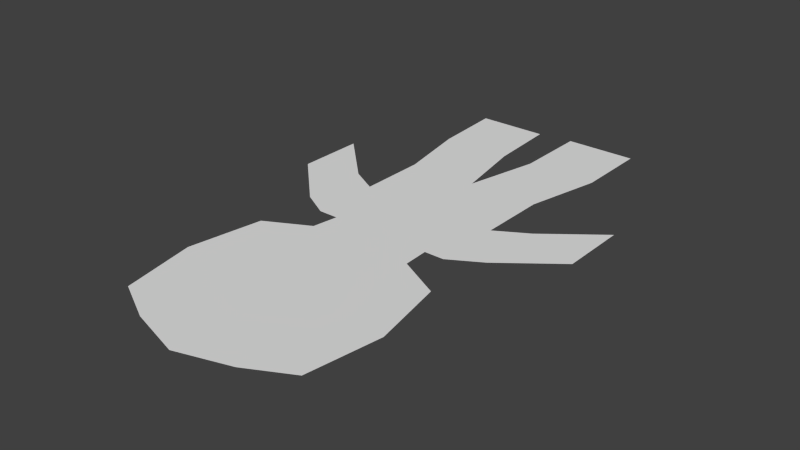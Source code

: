 # Source: placeholder_corpse.blend  (saved by Blender 2.68.0; exported with 4.5.12 LTS)
import bpy
from mathutils import Matrix  # noqa: F401  (used for matrix-valued properties, if any)

bpy.ops.wm.read_factory_settings(use_empty=True)
scene = bpy.context.scene
scene.name = 'Scene'

# ---- collections
col_collection_1 = bpy.data.collections.new('Collection 1'); scene.collection.children.link(col_collection_1)

# ---- world
world_world = bpy.data.worlds.new('World'); scene.world = world_world
world_world.color = (0.05088, 0.05088, 0.05088)
world_world.use_sun_shadow = False
world_world.sun_shadow_jitter_overblur = 0.0
world_world.cycles.sampling_method = 'MANUAL'
world_world.cycles.sample_map_resolution = 256

# ---- meshes
me_plane = bpy.data.meshes.new('Plane')
me_plane.from_pydata([(0.667, 1.227, 0.0), (-0.6613, 1.227, 0.0), (0.667, 2.506, 0.0), (-0.6613, 2.506, 0.0), (0.002832, 1.227, 0.0), (0.002832, 2.506, 0.0), (0.667, 1.866, 0.0), (-0.6613, 1.866, 0.0), (0.002832, 1.866, 0.0), (0.8215, -0.1855, 0.0), (0.1574, -0.1855, 0.0), (-0.8352, -0.1444, 0.0), (-0.171, -0.1444, 0.0), (1.493, 1.922, 0.0), (1.493, 1.282, 0.0), (-1.436, 1.861, 0.0), (-1.436, 1.222, 0.0), (-0.3292, 1.227, 0.0), (-0.4771, 2.506, 0.0), (0.667, 2.186, 0.0), (-0.6613, 1.547, 0.0), (0.3349, 1.227, 0.0), (0.4828, 2.506, 0.0), (0.667, 1.547, 0.0), (-0.6613, 2.186, 0.0), (0.002832, 2.186, 0.0), (0.002832, 1.547, 0.0), (-0.3292, 1.866, 0.0), (0.3349, 1.866, 0.0), (0.4895, -0.1855, 0.0), (0.1587, 0.5206, 0.0), (0.8229, 0.5206, 0.0), (-0.5031, -0.1444, 0.0), (-0.792, 0.5328, 0.0), (-0.1278, 0.5328, 0.0), (1.493, 1.602, 0.0), (0.9665, 1.692, 0.0), (0.9665, 2.332, 0.0), (-1.436, 1.541, 0.0), (-0.9265, 2.36, 0.0), (-0.9265, 1.721, 0.0), (0.3349, 2.186, 0.0), (-0.3292, 2.186, 0.0), (-0.3292, 1.547, 0.0), (0.3349, 1.547, 0.0), (0.4908, 0.5206, 0.0), (-0.4599, 0.5328, 0.0), (0.9665, 2.012, 0.0), (-0.9265, 2.041, 0.0), (-0.01241, 2.596, 0.0), (-0.9223, 2.959, 0.0), (0.904, 2.959, 0.0), (0.01734, 4.726, 0.0), (0.4932, 2.746, 0.0), (0.002467, 3.661, 0.0), (0.5886, 3.661, 0.0), (-0.5836, 3.661, 0.0), (-0.8991, 4.363, 0.0), (0.9272, 4.363, 0.0), (-0.5138, 2.746, 0.0), (-0.4882, 4.576, 0.0), (0.5187, 4.576, 0.0), (1.039, 3.661, 0.0), (-1.034, 3.661, 0.0)], [], [(41, 19, 2, 22), (42, 25, 5, 18), (43, 26, 8, 27), (44, 23, 6, 28), (45, 30, 10, 29), (46, 33, 11, 32), (47, 36, 14, 35), (48, 39, 15, 38), (25, 41, 22, 5), (8, 28, 41, 25), (28, 6, 19, 41), (24, 42, 18, 3), (7, 27, 42, 24), (27, 8, 25, 42), (20, 43, 27, 7), (1, 17, 43, 20), (17, 4, 26, 43), (26, 44, 28, 8), (4, 21, 44, 26), (21, 0, 23, 44), (31, 45, 29, 9), (0, 21, 45, 31), (21, 4, 30, 45), (34, 46, 32, 12), (4, 17, 46, 34), (17, 1, 33, 46), (37, 47, 35, 13), (2, 19, 47, 37), (19, 6, 36, 47), (40, 48, 38, 16), (7, 24, 48, 40), (24, 3, 39, 48), (49, 53, 55, 54), (22, 53, 49, 5), (55, 62, 58, 61), (56, 54, 52, 60), (54, 55, 61, 52), (53, 51, 62, 55), (63, 56, 60, 57), (50, 59, 56, 63), (59, 49, 54, 56), (59, 18, 5, 49)])
_ca = me_plane.color_attributes.new('Col', 'BYTE_COLOR', 'CORNER')
_ca.data.foreach_set('color', [0.0, 0.0, 0.0, 1.0, 0.0, 0.0, 0.0, 1.0, 0.0, 0.0, 0.0, 1.0, 0.0, 0.0, 0.0, 1.0, 0.0, 0.0, 0.0, 1.0, 0.0, 0.0, 0.0, 1.0, 0.0, 0.0, 0.0, 1.0, 0.0, 0.0, 0.0, 1.0, 0.0, 0.0, 0.0, 1.0, 0.0, 0.0, 0.0, 1.0, 0.0, 0.0, 0.0, 1.0, 0.0, 0.0, 0.0, 1.0, 0.0, 0.0, 0.0, 1.0, 0.0, 0.0, 0.0, 1.0, 0.0, 0.0, 0.0, 1.0, 0.0, 0.0, 0.0, 1.0, 0.0, 0.0, 0.0, 1.0, 0.0, 0.0, 0.0, 1.0, 0.0, 0.0, 0.0, 1.0, 0.0, 0.0, 0.0, 1.0, 0.0, 0.0, 0.0, 1.0, 0.0, 0.0, 0.0, 1.0, 0.0, 0.0, 0.0, 1.0, 0.0, 0.0, 0.0, 1.0, 0.0, 0.0, 0.0, 1.0, 0.0, 0.0, 0.0, 1.0, 0.0, 0.0, 0.0, 1.0, 0.0, 0.0, 0.0, 1.0, 0.0, 0.0, 0.0, 1.0, 0.0, 0.0, 0.0, 1.0, 0.0, 0.0, 0.0, 1.0, 0.0, 0.0, 0.0, 1.0, 0.0, 0.0, 0.0, 1.0, 0.0, 0.0, 0.0, 1.0, 0.0, 0.0, 0.0, 1.0, 0.0, 0.0, 0.0, 1.0, 0.0, 0.0, 0.0, 1.0, 0.0, 0.0, 0.0, 1.0, 0.0, 0.0, 0.0, 1.0, 0.0, 0.0, 0.0, 1.0, 0.0, 0.0, 0.0, 1.0, 0.0, 0.0, 0.0, 1.0, 0.0, 0.0, 0.0, 1.0, 0.0, 0.0, 0.0, 1.0, 0.0, 0.0, 0.0, 1.0, 0.0, 0.0, 0.0, 1.0, 0.0, 0.0, 0.0, 1.0, 0.0, 0.0, 0.0, 1.0, 0.0, 0.0, 0.0, 1.0, 0.0, 0.0, 0.0, 1.0, 0.0, 0.0, 0.0, 1.0, 0.0, 0.0, 0.0, 1.0, 0.0, 0.0, 0.0, 1.0, 0.0, 0.0, 0.0, 1.0, 0.0, 0.0, 0.0, 1.0, 0.0, 0.0, 0.0, 1.0, 0.0, 0.0, 0.0, 1.0, 0.0, 0.0, 0.0, 1.0, 0.0, 0.0, 0.0, 1.0, 0.0, 0.0, 0.0, 1.0, 0.0, 0.0, 0.0, 1.0, 0.0, 0.0, 0.0, 1.0, 0.0, 0.0, 0.0, 1.0, 0.0, 0.0, 0.0, 1.0, 0.0, 0.0, 0.0, 1.0, 0.0, 0.0, 0.0, 1.0, 0.0, 0.0, 0.0, 1.0, 0.0, 0.0, 0.0, 1.0, 0.0, 0.0, 0.0, 1.0, 0.0, 0.0, 0.0, 1.0, 0.0, 0.0, 0.0, 1.0, 0.0, 0.0, 0.0, 1.0, 0.0, 0.0, 0.0, 1.0, 0.0, 0.0, 0.0, 1.0, 0.0, 0.0, 0.0, 1.0, 0.0, 0.0, 0.0, 1.0, 0.0, 0.0, 0.0, 1.0, 0.0, 0.0, 0.0, 1.0, 0.0, 0.0, 0.0, 1.0, 0.0, 0.0, 0.0, 1.0, 0.0, 0.0, 0.0, 1.0, 0.0, 0.0, 0.0, 1.0, 0.0, 0.0, 0.0, 1.0, 0.0, 0.0, 0.0, 1.0, 0.0, 0.0, 0.0, 1.0, 0.0, 0.0, 0.0, 1.0, 0.0, 0.0, 0.0, 1.0, 0.0, 0.0, 0.0, 1.0, 0.0, 0.0, 0.0, 1.0, 0.0, 0.0, 0.0, 1.0, 0.0, 0.0, 0.0, 1.0, 0.0, 0.0, 0.0, 1.0, 0.0, 0.0, 0.0, 1.0, 0.0, 0.0, 0.0, 1.0, 0.0, 0.0, 0.0, 1.0, 0.0, 0.0, 0.0, 1.0, 0.0, 0.0, 0.0, 1.0, 0.0, 0.0, 0.0, 1.0, 0.0, 0.0, 0.0, 1.0, 0.0, 0.0, 0.0, 1.0, 0.0, 0.0, 0.0, 1.0, 0.0, 0.0, 0.0, 1.0, 0.0, 0.0, 0.0, 1.0, 0.0, 0.0, 0.0, 1.0, 0.0, 0.0, 0.0, 1.0, 0.0, 0.0, 0.0, 1.0, 0.0, 0.0, 0.0, 1.0, 0.0, 0.0, 0.0, 1.0, 0.0, 0.0, 0.0, 1.0, 0.0, 0.0, 0.0, 1.0, 0.0, 0.0, 0.0, 1.0, 0.0, 0.0, 0.0, 1.0, 0.0, 0.0, 0.0, 1.0, 0.0, 0.0, 0.0, 1.0, 0.0, 0.0, 0.0, 1.0, 0.0, 0.0, 0.0, 1.0, 0.0, 0.0, 0.0, 1.0, 0.0, 0.0, 0.0, 1.0, 0.0, 0.0, 0.0, 1.0, 0.0, 0.0, 0.0, 1.0, 0.0, 0.0, 0.0, 1.0, 0.0, 0.0, 0.0, 1.0, 0.0, 0.0, 0.0, 1.0, 0.0, 0.0, 0.0, 1.0, 0.0, 0.0, 0.0, 1.0, 0.0, 0.0, 0.0, 1.0, 0.0, 0.0, 0.0, 1.0, 0.0, 0.0, 0.0, 1.0, 0.0, 0.0, 0.0, 1.0, 0.0, 0.0, 0.0, 1.0, 0.0, 0.0, 0.0, 1.0, 0.0, 0.0, 0.0, 1.0, 0.0, 0.0, 0.0, 1.0, 0.0, 0.0, 0.0, 1.0, 0.0, 0.0, 0.0, 1.0, 0.0, 0.0, 0.0, 1.0, 0.0, 0.0, 0.0, 1.0, 0.0, 0.0, 0.0, 1.0, 0.0, 0.0, 0.0, 1.0, 0.0, 0.0, 0.0, 1.0, 0.0, 0.0, 0.0, 1.0, 0.0, 0.0, 0.0, 1.0, 0.0, 0.0, 0.0, 1.0, 0.0, 0.0, 0.0, 1.0, 0.0, 0.0, 0.0, 1.0, 0.0, 0.0, 0.0, 1.0, 0.0, 0.0, 0.0, 1.0, 0.0, 0.0, 0.0, 1.0, 0.0, 0.0, 0.0, 1.0, 0.0, 0.0, 0.0, 1.0, 0.0, 0.0, 0.0, 1.0, 0.0, 0.0, 0.0, 1.0, 0.0, 0.0, 0.0, 1.0, 0.0, 0.0, 0.0, 1.0, 0.0, 0.0, 0.0, 1.0, 0.0, 0.0, 0.0, 1.0, 0.0, 0.0, 0.0, 1.0, 0.0, 0.0, 0.0, 1.0, 0.0, 0.0, 0.0, 1.0, 0.0, 0.0, 0.0, 1.0, 0.0, 0.0, 0.0, 1.0, 0.0, 0.0, 0.0, 1.0, 0.0, 0.0, 0.0, 1.0, 0.0, 0.0, 0.0, 1.0, 0.0, 0.0, 0.0, 1.0, 0.0, 0.0, 0.0, 1.0, 0.0, 0.0, 0.0, 1.0, 0.0, 0.0, 0.0, 1.0])
me_plane.use_remesh_preserve_volume = False
me_plane.use_remesh_preserve_attributes = False
me_plane.use_mirror_vertex_groups = False
me_plane.use_paint_bone_selection = False
me_plane.use_paint_mask = True
me_plane.update()

# ---- objects
ob_plane = bpy.data.objects.new('Plane', me_plane)

# ---- transforms, parenting, visibility, modifiers, constraints
ob_plane.location = (0.0, 0.0, 0.0)
ob_plane.scale = (0.1, -0.1, 0.0)
ob_plane.lineart.crease_threshold = 0.0

# ---- collection membership
col_collection_1.objects.link(ob_plane)

# ---- scene / render settings (as saved in the file)
scene.frame_start = 1; scene.frame_end = 250; scene.frame_set(1)
scene.render.engine = 'BLENDER_EEVEE_NEXT'
scene.render.image_settings.color_mode = 'RGB'
scene.render.image_settings.compression = 90
scene.render.resolution_percentage = 50
scene.render.dither_intensity = 0.0
scene.cycles.use_denoising = False
scene.cycles.samples = 10
scene.cycles.sampling_pattern = 'TABULATED_SOBOL'
scene.cycles.light_sampling_threshold = 0.0
scene.cycles.use_adaptive_sampling = False
scene.cycles.use_light_tree = False
scene.cycles.blur_glossy = 0.0
scene.cycles.volume_bounces = 1
scene.cycles.pixel_filter_type = 'GAUSSIAN'
scene.cycles.sample_clamp_indirect = 0.0
scene.view_settings.view_transform = 'Standard'
bpy.context.view_layer.update()

# ---- added for rendering (the .blend has no active camera and no usable light): camera, sun
cam_auto = bpy.data.cameras.new('AutoCamera')
cam_auto.lens = 50.0
cam_auto.sensor_width = 36.0
cam_auto.clip_end = 1000.0
ob_auto_camera = bpy.data.objects.new('AutoCamera', cam_auto)
scene.collection.objects.link(ob_auto_camera)
ob_auto_camera.location = (0.53198, -0.861996, 0.42331)
ob_auto_camera.rotation_euler = (1.09748, -7.21219e-08, 0.694738)
scene.camera = ob_auto_camera
light_auto_sun = bpy.data.lights.new('AutoSun', 'SUN')
light_auto_sun.energy = 3.0
light_auto_sun.angle = 0.0523599
ob_auto_sun = bpy.data.objects.new('AutoSun', light_auto_sun)
scene.collection.objects.link(ob_auto_sun)
ob_auto_sun.rotation_euler = (0.872665, 0.174533, 0.523599)
bpy.context.view_layer.update()
